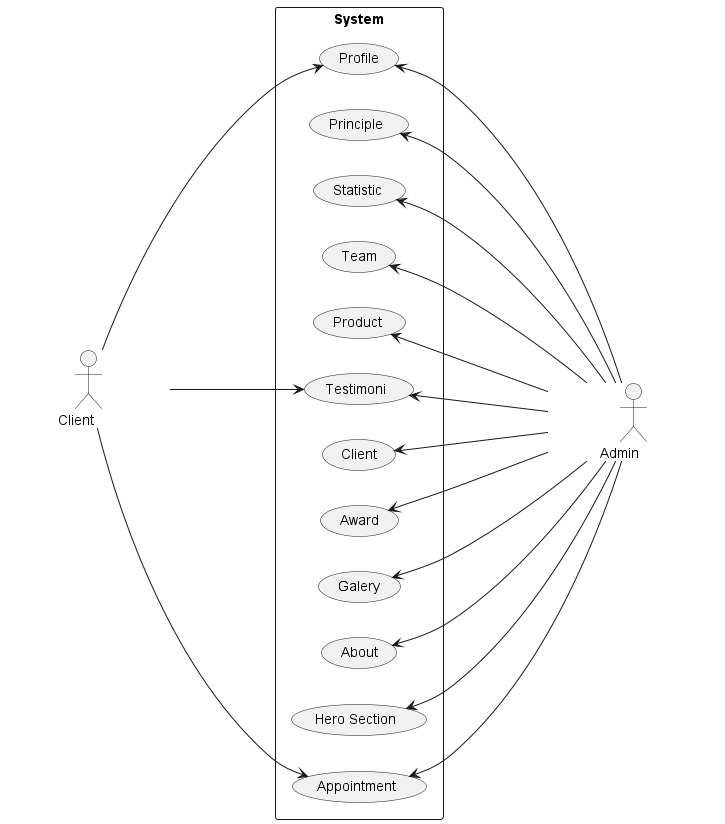

The diagram above was rendered by PlantUML. Its source (embedded in the PNG):
@startuml
left to right direction
skinparam actorStyle stick
skinparam spacing 800

actor "             Client                   " as C
actor "             Admin                    " as A

rectangle System {
    usecase "Profile" as UC12
    usecase "Principle" as UC2
    usecase "Statistic" as UC3
    usecase "Team" as UC4
    usecase "Product" as UC5
    usecase "Testimoni" as UC6
    usecase "Client" as UC7
    usecase "Award" as UC8
    usecase "Galery" as UC9
    usecase "About" as UC10
    usecase "Hero Section" as UC1
    usecase "Appointment" as UC11

}

' Client akses ke kiri
C --> UC12
C--->UC6
C --> UC11


' Admin akses ke kanan
UC12 <-- A
UC1 <-- A
UC2 <-- A
UC3 <-- A
UC4 <-- A
UC5 <--- A
UC6 <--- A
UC7 <--- A
UC8 <-- A
UC9 <-- A
UC11 <-- A
UC10 <-- A



@enduml